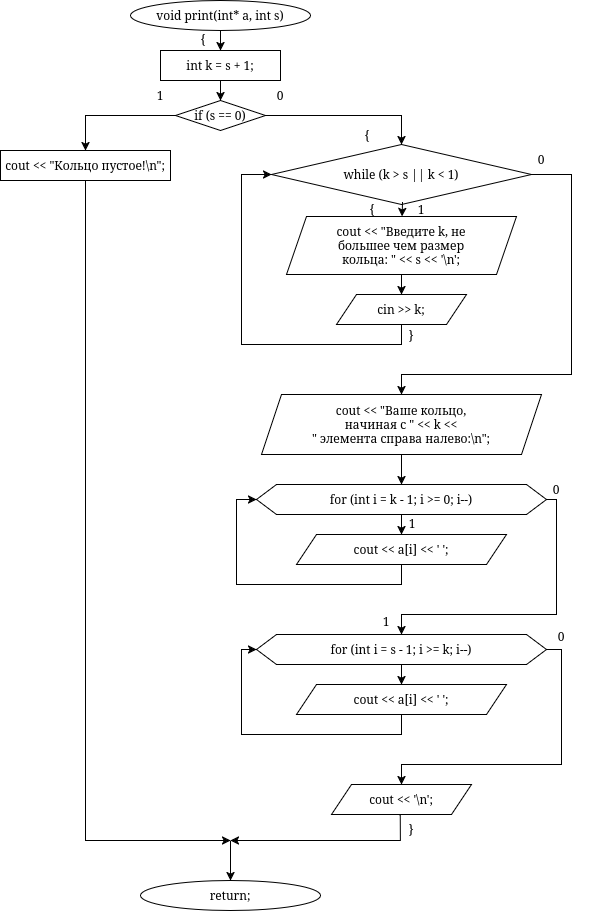

The diagram above was exported from draw.io. Its source (the exported page's mxGraphModel, read from the mxfile embedded in the PNG):
<mxGraphModel dx="1807" dy="1188" grid="1" gridSize="10" guides="1" tooltips="1" connect="1" arrows="1" fold="1" page="1" pageScale="1" pageWidth="827" pageHeight="1169" math="0" shadow="0">
  <root>
    <mxCell id="0" />
    <mxCell id="1" parent="0" />
    <mxCell id="Q6mXmZTDTM_t9gQlV2TM-17" edge="1" parent="1" source="Q6mXmZTDTM_t9gQlV2TM-1" style="edgeStyle=orthogonalEdgeStyle;rounded=0;orthogonalLoop=1;jettySize=auto;html=1;entryX=0.5;entryY=0;entryDx=0;entryDy=0;" target="Q6mXmZTDTM_t9gQlV2TM-2">
      <mxGeometry relative="1" as="geometry" />
    </mxCell>
    <mxCell id="Q6mXmZTDTM_t9gQlV2TM-1" parent="1" style="ellipse;whiteSpace=wrap;html=1;" value="void print(int* a, int s)" vertex="1">
      <mxGeometry height="30" width="180" x="130" as="geometry" />
    </mxCell>
    <mxCell id="Q6mXmZTDTM_t9gQlV2TM-18" edge="1" parent="1" source="Q6mXmZTDTM_t9gQlV2TM-2" style="edgeStyle=orthogonalEdgeStyle;rounded=0;orthogonalLoop=1;jettySize=auto;html=1;entryX=0.5;entryY=0;entryDx=0;entryDy=0;" target="Q6mXmZTDTM_t9gQlV2TM-5">
      <mxGeometry relative="1" as="geometry" />
    </mxCell>
    <mxCell id="Q6mXmZTDTM_t9gQlV2TM-2" parent="1" style="rounded=0;whiteSpace=wrap;html=1;" value="int k = s + 1;" vertex="1">
      <mxGeometry height="30" width="120" x="160" y="50" as="geometry" />
    </mxCell>
    <mxCell id="Q6mXmZTDTM_t9gQlV2TM-21" edge="1" parent="1" source="Q6mXmZTDTM_t9gQlV2TM-5" style="edgeStyle=orthogonalEdgeStyle;rounded=0;orthogonalLoop=1;jettySize=auto;html=1;entryX=0.5;entryY=0;entryDx=0;entryDy=0;" target="Q6mXmZTDTM_t9gQlV2TM-6">
      <mxGeometry relative="1" as="geometry" />
    </mxCell>
    <mxCell id="Q6mXmZTDTM_t9gQlV2TM-22" edge="1" parent="1" source="Q6mXmZTDTM_t9gQlV2TM-5" style="edgeStyle=orthogonalEdgeStyle;rounded=0;orthogonalLoop=1;jettySize=auto;html=1;entryX=0.5;entryY=0;entryDx=0;entryDy=0;" target="Q6mXmZTDTM_t9gQlV2TM-7">
      <mxGeometry relative="1" as="geometry" />
    </mxCell>
    <mxCell id="Q6mXmZTDTM_t9gQlV2TM-5" parent="1" style="rhombus;whiteSpace=wrap;html=1;" value="if (s == 0)" vertex="1">
      <mxGeometry height="30" width="90" x="175" y="100" as="geometry" />
    </mxCell>
    <mxCell id="Q6mXmZTDTM_t9gQlV2TM-6" parent="1" style="whiteSpace=wrap;html=1;" value="cout &lt;&lt; &quot;Кольцо пустое!\n&quot;;" vertex="1">
      <mxGeometry height="30" width="170" y="150" as="geometry" />
    </mxCell>
    <mxCell id="Q6mXmZTDTM_t9gQlV2TM-7" parent="1" style="rhombus;whiteSpace=wrap;html=1;" value="while (k &gt; s || k &lt; 1) " vertex="1">
      <mxGeometry height="60" width="260" x="271" y="144" as="geometry" />
    </mxCell>
    <mxCell id="Q6mXmZTDTM_t9gQlV2TM-28" edge="1" parent="1" source="Q6mXmZTDTM_t9gQlV2TM-8" style="edgeStyle=orthogonalEdgeStyle;rounded=0;orthogonalLoop=1;jettySize=auto;html=1;entryX=0.5;entryY=0;entryDx=0;entryDy=0;" target="Q6mXmZTDTM_t9gQlV2TM-9">
      <mxGeometry relative="1" as="geometry" />
    </mxCell>
    <mxCell id="Q6mXmZTDTM_t9gQlV2TM-8" parent="1" style="shape=parallelogram;perimeter=parallelogramPerimeter;whiteSpace=wrap;html=1;fixedSize=1;" value="&lt;br&gt;&lt;div&gt;cout &amp;lt;&amp;lt; &quot;Введите k, не&lt;/div&gt;большее чем размер&lt;br&gt;кольца: &quot; &amp;lt;&amp;lt; s &amp;lt;&amp;lt; '\n';&lt;div&gt;&lt;br&gt;&lt;/div&gt;" vertex="1">
      <mxGeometry height="58" width="230" x="286" y="216" as="geometry" />
    </mxCell>
    <mxCell id="Q6mXmZTDTM_t9gQlV2TM-9" parent="1" style="shape=parallelogram;perimeter=parallelogramPerimeter;whiteSpace=wrap;html=1;fixedSize=1;" value="cin &gt;&gt; k;" vertex="1">
      <mxGeometry height="30" width="130" x="336" y="294" as="geometry" />
    </mxCell>
    <mxCell id="Q6mXmZTDTM_t9gQlV2TM-32" edge="1" parent="1" source="Q6mXmZTDTM_t9gQlV2TM-10" style="edgeStyle=orthogonalEdgeStyle;rounded=0;orthogonalLoop=1;jettySize=auto;html=1;entryX=0.5;entryY=0;entryDx=0;entryDy=0;" target="Q6mXmZTDTM_t9gQlV2TM-11">
      <mxGeometry relative="1" as="geometry" />
    </mxCell>
    <mxCell id="Q6mXmZTDTM_t9gQlV2TM-10" parent="1" style="shape=parallelogram;perimeter=parallelogramPerimeter;whiteSpace=wrap;html=1;fixedSize=1;" value="cout &lt;&lt; &quot;Ваше кольцо,&#10;начиная с &quot; &lt;&lt; k &lt;&lt;&#10;&quot; элемента справа налево:\n&quot;;" vertex="1">
      <mxGeometry height="60" width="280" x="261" y="394" as="geometry" />
    </mxCell>
    <mxCell id="Q6mXmZTDTM_t9gQlV2TM-33" edge="1" parent="1" source="Q6mXmZTDTM_t9gQlV2TM-11" style="edgeStyle=orthogonalEdgeStyle;rounded=0;orthogonalLoop=1;jettySize=auto;html=1;entryX=0.5;entryY=0;entryDx=0;entryDy=0;" target="Q6mXmZTDTM_t9gQlV2TM-12">
      <mxGeometry relative="1" as="geometry" />
    </mxCell>
    <mxCell id="Q6mXmZTDTM_t9gQlV2TM-11" parent="1" style="shape=hexagon;perimeter=hexagonPerimeter2;whiteSpace=wrap;html=1;fixedSize=1;" value="for (int i = k - 1; i &gt;= 0; i--)" vertex="1">
      <mxGeometry height="30" width="290" x="256" y="484" as="geometry" />
    </mxCell>
    <mxCell id="Q6mXmZTDTM_t9gQlV2TM-12" parent="1" style="shape=parallelogram;perimeter=parallelogramPerimeter;whiteSpace=wrap;html=1;fixedSize=1;" value="cout &lt;&lt; a[i] &lt;&lt; ' ';" vertex="1">
      <mxGeometry height="30" width="210" x="296" y="534" as="geometry" />
    </mxCell>
    <mxCell id="Q6mXmZTDTM_t9gQlV2TM-36" edge="1" parent="1" source="Q6mXmZTDTM_t9gQlV2TM-13" style="edgeStyle=orthogonalEdgeStyle;rounded=0;orthogonalLoop=1;jettySize=auto;html=1;entryX=0.5;entryY=0;entryDx=0;entryDy=0;" target="Q6mXmZTDTM_t9gQlV2TM-14">
      <mxGeometry relative="1" as="geometry" />
    </mxCell>
    <mxCell id="Q6mXmZTDTM_t9gQlV2TM-13" parent="1" style="shape=hexagon;perimeter=hexagonPerimeter2;whiteSpace=wrap;html=1;fixedSize=1;" value="for (int i = s - 1; i &gt;= k; i--)" vertex="1">
      <mxGeometry height="30" width="290" x="256" y="634" as="geometry" />
    </mxCell>
    <mxCell id="Q6mXmZTDTM_t9gQlV2TM-14" parent="1" style="shape=parallelogram;perimeter=parallelogramPerimeter;whiteSpace=wrap;html=1;fixedSize=1;" value="cout &lt;&lt; a[i] &lt;&lt; ' ';" vertex="1">
      <mxGeometry height="30" width="210" x="296" y="684" as="geometry" />
    </mxCell>
    <mxCell id="Q6mXmZTDTM_t9gQlV2TM-15" parent="1" style="shape=parallelogram;perimeter=parallelogramPerimeter;whiteSpace=wrap;html=1;fixedSize=1;" value="cout &lt;&lt; '\n';" vertex="1">
      <mxGeometry height="30" width="140" x="331" y="784" as="geometry" />
    </mxCell>
    <mxCell id="Q6mXmZTDTM_t9gQlV2TM-29" edge="1" parent="1" source="Q6mXmZTDTM_t9gQlV2TM-7" style="endArrow=classic;html=1;rounded=0;exitX=1;exitY=0.5;exitDx=0;exitDy=0;entryX=0.5;entryY=0;entryDx=0;entryDy=0;" target="Q6mXmZTDTM_t9gQlV2TM-10" value="">
      <mxGeometry height="50" relative="1" width="50" as="geometry">
        <Array as="points">
          <mxPoint x="571" y="174" />
          <mxPoint x="571" y="374" />
          <mxPoint x="401" y="374" />
        </Array>
        <mxPoint x="571" y="174" as="sourcePoint" />
        <mxPoint x="401" y="374" as="targetPoint" />
      </mxGeometry>
    </mxCell>
    <mxCell id="Q6mXmZTDTM_t9gQlV2TM-34" edge="1" parent="1" source="Q6mXmZTDTM_t9gQlV2TM-12" style="endArrow=classic;html=1;rounded=0;exitX=0.5;exitY=1;exitDx=0;exitDy=0;entryX=0;entryY=0.5;entryDx=0;entryDy=0;" target="Q6mXmZTDTM_t9gQlV2TM-11" value="">
      <mxGeometry height="50" relative="1" width="50" as="geometry">
        <Array as="points">
          <mxPoint x="401" y="584" />
          <mxPoint x="236" y="584" />
          <mxPoint x="236" y="499" />
        </Array>
        <mxPoint x="426" y="504" as="sourcePoint" />
        <mxPoint x="476" y="454" as="targetPoint" />
      </mxGeometry>
    </mxCell>
    <mxCell id="Q6mXmZTDTM_t9gQlV2TM-35" edge="1" parent="1" source="Q6mXmZTDTM_t9gQlV2TM-11" style="endArrow=classic;html=1;rounded=0;exitX=1;exitY=0.5;exitDx=0;exitDy=0;" value="">
      <mxGeometry height="50" relative="1" width="50" as="geometry">
        <Array as="points">
          <mxPoint x="556" y="499" />
          <mxPoint x="556" y="614" />
          <mxPoint x="401" y="614" />
        </Array>
        <mxPoint x="426" y="574" as="sourcePoint" />
        <mxPoint x="401" y="634" as="targetPoint" />
      </mxGeometry>
    </mxCell>
    <mxCell id="Q6mXmZTDTM_t9gQlV2TM-37" edge="1" parent="1" source="Q6mXmZTDTM_t9gQlV2TM-14" style="endArrow=classic;html=1;rounded=0;exitX=0.5;exitY=1;exitDx=0;exitDy=0;entryX=0;entryY=0.5;entryDx=0;entryDy=0;" target="Q6mXmZTDTM_t9gQlV2TM-13" value="">
      <mxGeometry height="50" relative="1" width="50" as="geometry">
        <Array as="points">
          <mxPoint x="401" y="734" />
          <mxPoint x="241" y="734" />
          <mxPoint x="241" y="649" />
        </Array>
        <mxPoint x="461" y="604" as="sourcePoint" />
        <mxPoint x="511" y="554" as="targetPoint" />
      </mxGeometry>
    </mxCell>
    <mxCell id="Q6mXmZTDTM_t9gQlV2TM-38" edge="1" parent="1" source="Q6mXmZTDTM_t9gQlV2TM-13" style="endArrow=classic;html=1;rounded=0;exitX=1;exitY=0.5;exitDx=0;exitDy=0;entryX=0.5;entryY=0;entryDx=0;entryDy=0;" target="Q6mXmZTDTM_t9gQlV2TM-15" value="">
      <mxGeometry height="50" relative="1" width="50" as="geometry">
        <Array as="points">
          <mxPoint x="561" y="649" />
          <mxPoint x="561" y="764" />
          <mxPoint x="401" y="764" />
        </Array>
        <mxPoint x="461" y="604" as="sourcePoint" />
        <mxPoint x="511" y="554" as="targetPoint" />
      </mxGeometry>
    </mxCell>
    <mxCell id="Q6mXmZTDTM_t9gQlV2TM-39" parent="1" style="ellipse;whiteSpace=wrap;html=1;" value="return;" vertex="1">
      <mxGeometry height="30" width="180" x="140" y="880" as="geometry" />
    </mxCell>
    <mxCell id="Q6mXmZTDTM_t9gQlV2TM-40" edge="1" parent="1" source="Q6mXmZTDTM_t9gQlV2TM-6" style="endArrow=classic;html=1;rounded=0;exitX=0.5;exitY=1;exitDx=0;exitDy=0;" value="">
      <mxGeometry height="50" relative="1" width="50" as="geometry">
        <Array as="points">
          <mxPoint x="85" y="840" />
        </Array>
        <mxPoint x="85" y="100" as="sourcePoint" />
        <mxPoint x="230" y="840" as="targetPoint" />
      </mxGeometry>
    </mxCell>
    <mxCell id="Q6mXmZTDTM_t9gQlV2TM-41" edge="1" parent="1" source="Q6mXmZTDTM_t9gQlV2TM-15" style="endArrow=classic;html=1;rounded=0;exitX=0.492;exitY=1.016;exitDx=0;exitDy=0;exitPerimeter=0;" value="">
      <mxGeometry height="50" relative="1" width="50" as="geometry">
        <Array as="points">
          <mxPoint x="400" y="840" />
        </Array>
        <mxPoint x="570" y="810" as="sourcePoint" />
        <mxPoint x="230" y="840" as="targetPoint" />
      </mxGeometry>
    </mxCell>
    <mxCell id="Q6mXmZTDTM_t9gQlV2TM-42" edge="1" parent="1" style="endArrow=classic;html=1;rounded=0;" target="Q6mXmZTDTM_t9gQlV2TM-39" value="">
      <mxGeometry height="50" relative="1" width="50" as="geometry">
        <mxPoint x="230" y="840" as="sourcePoint" />
        <mxPoint x="560" y="680" as="targetPoint" />
      </mxGeometry>
    </mxCell>
    <mxCell id="Q6mXmZTDTM_t9gQlV2TM-43" parent="1" style="text;html=1;whiteSpace=wrap;strokeColor=none;fillColor=none;align=center;verticalAlign=middle;rounded=0;" value="1" vertex="1">
      <mxGeometry height="30" width="60" x="130" y="80" as="geometry" />
    </mxCell>
    <mxCell id="Q6mXmZTDTM_t9gQlV2TM-44" parent="1" style="text;html=1;whiteSpace=wrap;strokeColor=none;fillColor=none;align=center;verticalAlign=middle;rounded=0;" value="0" vertex="1">
      <mxGeometry height="30" width="60" x="250" y="80" as="geometry" />
    </mxCell>
    <mxCell id="Q6mXmZTDTM_t9gQlV2TM-45" parent="1" style="text;html=1;whiteSpace=wrap;strokeColor=none;fillColor=none;align=center;verticalAlign=middle;rounded=0;" value="{" vertex="1">
      <mxGeometry height="30" width="60" x="173" y="24" as="geometry" />
    </mxCell>
    <mxCell id="Q6mXmZTDTM_t9gQlV2TM-46" parent="1" style="text;html=1;whiteSpace=wrap;strokeColor=none;fillColor=none;align=center;verticalAlign=middle;rounded=0;" value="&lt;div&gt;1&lt;/div&gt;" vertex="1">
      <mxGeometry height="30" width="60" x="391" y="194" as="geometry" />
    </mxCell>
    <mxCell id="Q6mXmZTDTM_t9gQlV2TM-47" parent="1" style="text;html=1;whiteSpace=wrap;strokeColor=none;fillColor=none;align=center;verticalAlign=middle;rounded=0;" value="&lt;div&gt;0&lt;/div&gt;" vertex="1">
      <mxGeometry height="30" width="60" x="511" y="144" as="geometry" />
    </mxCell>
    <mxCell id="Q6mXmZTDTM_t9gQlV2TM-48" parent="1" style="text;html=1;whiteSpace=wrap;strokeColor=none;fillColor=none;align=center;verticalAlign=middle;rounded=0;" value="{" vertex="1">
      <mxGeometry height="30" width="60" x="342" y="194" as="geometry" />
    </mxCell>
    <mxCell id="Q6mXmZTDTM_t9gQlV2TM-49" parent="1" style="text;html=1;whiteSpace=wrap;strokeColor=none;fillColor=none;align=center;verticalAlign=middle;rounded=0;" value="}" vertex="1">
      <mxGeometry height="30" width="60" x="381" y="320" as="geometry" />
    </mxCell>
    <mxCell id="Q6mXmZTDTM_t9gQlV2TM-50" parent="1" style="text;html=1;whiteSpace=wrap;strokeColor=none;fillColor=none;align=center;verticalAlign=middle;rounded=0;" value="{" vertex="1">
      <mxGeometry height="30" width="60" x="337" y="120" as="geometry" />
    </mxCell>
    <mxCell id="Q6mXmZTDTM_t9gQlV2TM-51" parent="1" style="text;html=1;whiteSpace=wrap;strokeColor=none;fillColor=none;align=center;verticalAlign=middle;rounded=0;" value="1" vertex="1">
      <mxGeometry height="30" width="60" x="382" y="508" as="geometry" />
    </mxCell>
    <mxCell id="Q6mXmZTDTM_t9gQlV2TM-52" parent="1" style="text;html=1;whiteSpace=wrap;strokeColor=none;fillColor=none;align=center;verticalAlign=middle;rounded=0;" value="0" vertex="1">
      <mxGeometry height="30" width="60" x="526" y="474" as="geometry" />
    </mxCell>
    <mxCell id="Q6mXmZTDTM_t9gQlV2TM-53" parent="1" style="text;html=1;whiteSpace=wrap;strokeColor=none;fillColor=none;align=center;verticalAlign=middle;rounded=0;" value="1" vertex="1">
      <mxGeometry height="30" width="60" x="356" y="606" as="geometry" />
    </mxCell>
    <mxCell id="Q6mXmZTDTM_t9gQlV2TM-54" parent="1" style="text;html=1;whiteSpace=wrap;strokeColor=none;fillColor=none;align=center;verticalAlign=middle;rounded=0;" value="0" vertex="1">
      <mxGeometry height="30" width="60" x="531" y="621" as="geometry" />
    </mxCell>
    <mxCell id="Q6mXmZTDTM_t9gQlV2TM-55" parent="1" style="text;html=1;whiteSpace=wrap;strokeColor=none;fillColor=none;align=center;verticalAlign=middle;rounded=0;" value="}" vertex="1">
      <mxGeometry height="30" width="60" x="381" y="814" as="geometry" />
    </mxCell>
    <mxCell id="jAZK1Mps61fS7Bt_5WBx-1" edge="1" parent="1" source="Q6mXmZTDTM_t9gQlV2TM-9" style="endArrow=classic;html=1;rounded=0;exitX=0.5;exitY=1;exitDx=0;exitDy=0;" target="Q6mXmZTDTM_t9gQlV2TM-7" value="">
      <mxGeometry height="50" relative="1" width="50" as="geometry">
        <Array as="points">
          <mxPoint x="401" y="344" />
          <mxPoint x="241" y="344" />
          <mxPoint x="241" y="174" />
        </Array>
        <mxPoint x="411" y="384" as="sourcePoint" />
        <mxPoint x="461" y="334" as="targetPoint" />
      </mxGeometry>
    </mxCell>
    <mxCell id="jAZK1Mps61fS7Bt_5WBx-2" edge="1" parent="1" source="Q6mXmZTDTM_t9gQlV2TM-48" style="endArrow=classic;html=1;rounded=0;exitX=1;exitY=0.25;exitDx=0;exitDy=0;" target="Q6mXmZTDTM_t9gQlV2TM-8" value="">
      <mxGeometry height="50" relative="1" width="50" as="geometry">
        <mxPoint x="411" y="384" as="sourcePoint" />
        <mxPoint x="461" y="334" as="targetPoint" />
      </mxGeometry>
    </mxCell>
  </root>
</mxGraphModel>